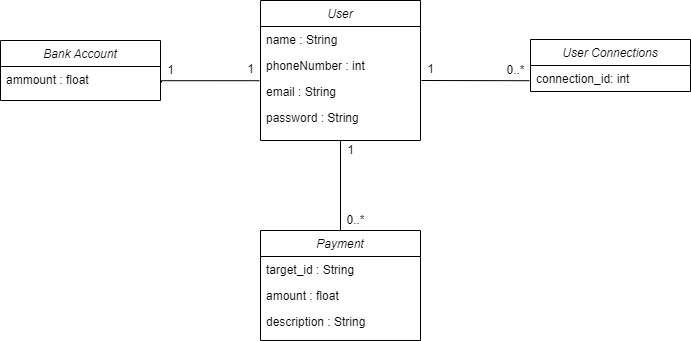

The diagram above was exported from draw.io. Its source (the exported page's mxGraphModel, read from the mxfile embedded in the PNG):
<mxGraphModel dx="2249" dy="762" grid="1" gridSize="10" guides="1" tooltips="1" connect="1" arrows="1" fold="1" page="1" pageScale="1" pageWidth="827" pageHeight="1169" math="0" shadow="0">
  <root>
    <mxCell id="WIyWlLk6GJQsqaUBKTNV-0" />
    <mxCell id="WIyWlLk6GJQsqaUBKTNV-1" parent="WIyWlLk6GJQsqaUBKTNV-0" />
    <mxCell id="hnZnxbi2cjETe8cIyuWS-16" style="edgeStyle=orthogonalEdgeStyle;rounded=0;orthogonalLoop=1;jettySize=auto;html=1;entryX=0.05;entryY=1.1;entryDx=0;entryDy=0;entryPerimeter=0;endArrow=none;endFill=0;exitX=-0.007;exitY=0.085;exitDx=0;exitDy=0;exitPerimeter=0;" parent="WIyWlLk6GJQsqaUBKTNV-1" source="zkfFHV4jXpPFQw0GAbJ--3" target="hnZnxbi2cjETe8cIyuWS-19" edge="1">
      <mxGeometry relative="1" as="geometry">
        <mxPoint x="140" y="224.832" as="targetPoint" />
        <mxPoint x="210" y="230" as="sourcePoint" />
        <Array as="points">
          <mxPoint x="141" y="200" />
        </Array>
      </mxGeometry>
    </mxCell>
    <mxCell id="zkfFHV4jXpPFQw0GAbJ--0" value="User" style="swimlane;fontStyle=2;align=center;verticalAlign=top;childLayout=stackLayout;horizontal=1;startSize=26;horizontalStack=0;resizeParent=1;resizeLast=0;collapsible=1;marginBottom=0;rounded=0;shadow=0;strokeWidth=1;" parent="WIyWlLk6GJQsqaUBKTNV-1" vertex="1">
      <mxGeometry x="240" y="120" width="160" height="140" as="geometry">
        <mxRectangle x="230" y="140" width="160" height="26" as="alternateBounds" />
      </mxGeometry>
    </mxCell>
    <mxCell id="zkfFHV4jXpPFQw0GAbJ--1" value="name : String" style="text;align=left;verticalAlign=top;spacingLeft=4;spacingRight=4;overflow=hidden;rotatable=0;points=[[0,0.5],[1,0.5]];portConstraint=eastwest;" parent="zkfFHV4jXpPFQw0GAbJ--0" vertex="1">
      <mxGeometry y="26" width="160" height="26" as="geometry" />
    </mxCell>
    <mxCell id="zkfFHV4jXpPFQw0GAbJ--2" value="phoneNumber : int" style="text;align=left;verticalAlign=top;spacingLeft=4;spacingRight=4;overflow=hidden;rotatable=0;points=[[0,0.5],[1,0.5]];portConstraint=eastwest;rounded=0;shadow=0;html=0;" parent="zkfFHV4jXpPFQw0GAbJ--0" vertex="1">
      <mxGeometry y="52" width="160" height="26" as="geometry" />
    </mxCell>
    <mxCell id="zkfFHV4jXpPFQw0GAbJ--3" value="email : String" style="text;align=left;verticalAlign=top;spacingLeft=4;spacingRight=4;overflow=hidden;rotatable=0;points=[[0,0.5],[1,0.5]];portConstraint=eastwest;rounded=0;shadow=0;html=0;" parent="zkfFHV4jXpPFQw0GAbJ--0" vertex="1">
      <mxGeometry y="78" width="160" height="26" as="geometry" />
    </mxCell>
    <mxCell id="hnZnxbi2cjETe8cIyuWS-2" value="password : String" style="text;align=left;verticalAlign=top;spacingLeft=4;spacingRight=4;overflow=hidden;rotatable=0;points=[[0,0.5],[1,0.5]];portConstraint=eastwest;rounded=0;shadow=0;html=0;" parent="zkfFHV4jXpPFQw0GAbJ--0" vertex="1">
      <mxGeometry y="104" width="160" height="26" as="geometry" />
    </mxCell>
    <mxCell id="hnZnxbi2cjETe8cIyuWS-5" value="Bank Account" style="swimlane;fontStyle=2;align=center;verticalAlign=top;childLayout=stackLayout;horizontal=1;startSize=26;horizontalStack=0;resizeParent=1;resizeLast=0;collapsible=1;marginBottom=0;rounded=0;shadow=0;strokeWidth=1;" parent="WIyWlLk6GJQsqaUBKTNV-1" vertex="1">
      <mxGeometry x="-20" y="160" width="160" height="60" as="geometry">
        <mxRectangle x="230" y="140" width="160" height="26" as="alternateBounds" />
      </mxGeometry>
    </mxCell>
    <mxCell id="hnZnxbi2cjETe8cIyuWS-9" value="ammount : float" style="text;align=left;verticalAlign=top;spacingLeft=4;spacingRight=4;overflow=hidden;rotatable=0;points=[[0,0.5],[1,0.5]];portConstraint=eastwest;rounded=0;shadow=0;html=0;" parent="hnZnxbi2cjETe8cIyuWS-5" vertex="1">
      <mxGeometry y="26" width="160" height="26" as="geometry" />
    </mxCell>
    <mxCell id="hnZnxbi2cjETe8cIyuWS-14" value="" style="resizable=0;align=right;verticalAlign=bottom;labelBackgroundColor=none;fontSize=12;" parent="WIyWlLk6GJQsqaUBKTNV-1" connectable="0" vertex="1">
      <mxGeometry x="149.9958620689656" y="190.0024137931034" as="geometry" />
    </mxCell>
    <mxCell id="hnZnxbi2cjETe8cIyuWS-18" value="1" style="text;html=1;align=center;verticalAlign=middle;resizable=0;points=[];autosize=1;strokeColor=none;fillColor=none;" parent="WIyWlLk6GJQsqaUBKTNV-1" vertex="1">
      <mxGeometry x="220" y="179" width="20" height="20" as="geometry" />
    </mxCell>
    <mxCell id="hnZnxbi2cjETe8cIyuWS-19" value="1" style="text;html=1;align=center;verticalAlign=middle;resizable=0;points=[];autosize=1;strokeColor=none;fillColor=none;" parent="WIyWlLk6GJQsqaUBKTNV-1" vertex="1">
      <mxGeometry x="140" y="180" width="20" height="20" as="geometry" />
    </mxCell>
    <mxCell id="hnZnxbi2cjETe8cIyuWS-38" value="" style="edgeStyle=orthogonalEdgeStyle;rounded=0;orthogonalLoop=1;jettySize=auto;html=1;endArrow=none;endFill=0;entryX=0.5;entryY=1;entryDx=0;entryDy=0;" parent="WIyWlLk6GJQsqaUBKTNV-1" source="hnZnxbi2cjETe8cIyuWS-32" target="zkfFHV4jXpPFQw0GAbJ--0" edge="1">
      <mxGeometry relative="1" as="geometry" />
    </mxCell>
    <mxCell id="hnZnxbi2cjETe8cIyuWS-32" value="Payment" style="swimlane;fontStyle=2;align=center;verticalAlign=top;childLayout=stackLayout;horizontal=1;startSize=26;horizontalStack=0;resizeParent=1;resizeLast=0;collapsible=1;marginBottom=0;rounded=0;shadow=0;strokeWidth=1;" parent="WIyWlLk6GJQsqaUBKTNV-1" vertex="1">
      <mxGeometry x="240" y="350" width="160" height="110" as="geometry">
        <mxRectangle x="230" y="140" width="160" height="26" as="alternateBounds" />
      </mxGeometry>
    </mxCell>
    <mxCell id="hnZnxbi2cjETe8cIyuWS-34" value="target_id : String" style="text;align=left;verticalAlign=top;spacingLeft=4;spacingRight=4;overflow=hidden;rotatable=0;points=[[0,0.5],[1,0.5]];portConstraint=eastwest;rounded=0;shadow=0;html=0;" parent="hnZnxbi2cjETe8cIyuWS-32" vertex="1">
      <mxGeometry y="26" width="160" height="26" as="geometry" />
    </mxCell>
    <mxCell id="hnZnxbi2cjETe8cIyuWS-35" value="amount : float" style="text;align=left;verticalAlign=top;spacingLeft=4;spacingRight=4;overflow=hidden;rotatable=0;points=[[0,0.5],[1,0.5]];portConstraint=eastwest;rounded=0;shadow=0;html=0;" parent="hnZnxbi2cjETe8cIyuWS-32" vertex="1">
      <mxGeometry y="52" width="160" height="26" as="geometry" />
    </mxCell>
    <mxCell id="hnZnxbi2cjETe8cIyuWS-36" value="description : String" style="text;align=left;verticalAlign=top;spacingLeft=4;spacingRight=4;overflow=hidden;rotatable=0;points=[[0,0.5],[1,0.5]];portConstraint=eastwest;rounded=0;shadow=0;html=0;" parent="hnZnxbi2cjETe8cIyuWS-32" vertex="1">
      <mxGeometry y="78" width="160" height="26" as="geometry" />
    </mxCell>
    <mxCell id="hnZnxbi2cjETe8cIyuWS-49" value="0..*" style="text;html=1;align=center;verticalAlign=middle;resizable=0;points=[];autosize=1;strokeColor=none;fillColor=none;" parent="WIyWlLk6GJQsqaUBKTNV-1" vertex="1">
      <mxGeometry x="320" y="330" width="30" height="20" as="geometry" />
    </mxCell>
    <mxCell id="hnZnxbi2cjETe8cIyuWS-50" value="1" style="text;html=1;align=center;verticalAlign=middle;resizable=0;points=[];autosize=1;strokeColor=none;fillColor=none;" parent="WIyWlLk6GJQsqaUBKTNV-1" vertex="1">
      <mxGeometry x="315" y="255" width="30" height="30" as="geometry" />
    </mxCell>
    <mxCell id="zYvZxZjdyeibCFLKD5Hw-7" value="0..*" style="text;html=1;align=center;verticalAlign=middle;resizable=0;points=[];autosize=1;strokeColor=none;fillColor=none;" parent="WIyWlLk6GJQsqaUBKTNV-1" vertex="1">
      <mxGeometry x="480" y="180" width="30" height="20" as="geometry" />
    </mxCell>
    <mxCell id="zq71dIQ8dcMYLLGL2vSJ-0" value="User Connections" style="swimlane;fontStyle=2;align=center;verticalAlign=top;childLayout=stackLayout;horizontal=1;startSize=26;horizontalStack=0;resizeParent=1;resizeLast=0;collapsible=1;marginBottom=0;rounded=0;shadow=0;strokeWidth=1;" parent="WIyWlLk6GJQsqaUBKTNV-1" vertex="1">
      <mxGeometry x="510" y="159" width="160" height="52" as="geometry">
        <mxRectangle x="230" y="140" width="160" height="26" as="alternateBounds" />
      </mxGeometry>
    </mxCell>
    <mxCell id="zq71dIQ8dcMYLLGL2vSJ-1" value="connection_id: int" style="text;align=left;verticalAlign=top;spacingLeft=4;spacingRight=4;overflow=hidden;rotatable=0;points=[[0,0.5],[1,0.5]];portConstraint=eastwest;" parent="zq71dIQ8dcMYLLGL2vSJ-0" vertex="1">
      <mxGeometry y="26" width="160" height="26" as="geometry" />
    </mxCell>
    <mxCell id="zq71dIQ8dcMYLLGL2vSJ-10" value="" style="endArrow=none;html=1;rounded=0;exitX=1.006;exitY=0.077;exitDx=0;exitDy=0;exitPerimeter=0;entryX=-0.006;entryY=0.585;entryDx=0;entryDy=0;entryPerimeter=0;" parent="WIyWlLk6GJQsqaUBKTNV-1" source="zkfFHV4jXpPFQw0GAbJ--3" target="zq71dIQ8dcMYLLGL2vSJ-1" edge="1">
      <mxGeometry width="50" height="50" relative="1" as="geometry">
        <mxPoint x="510" y="311" as="sourcePoint" />
        <mxPoint x="560" y="261" as="targetPoint" />
      </mxGeometry>
    </mxCell>
    <mxCell id="zq71dIQ8dcMYLLGL2vSJ-11" value="1" style="text;html=1;align=center;verticalAlign=middle;resizable=0;points=[];autosize=1;strokeColor=none;fillColor=none;" parent="WIyWlLk6GJQsqaUBKTNV-1" vertex="1">
      <mxGeometry x="400" y="179" width="20" height="20" as="geometry" />
    </mxCell>
  </root>
</mxGraphModel>